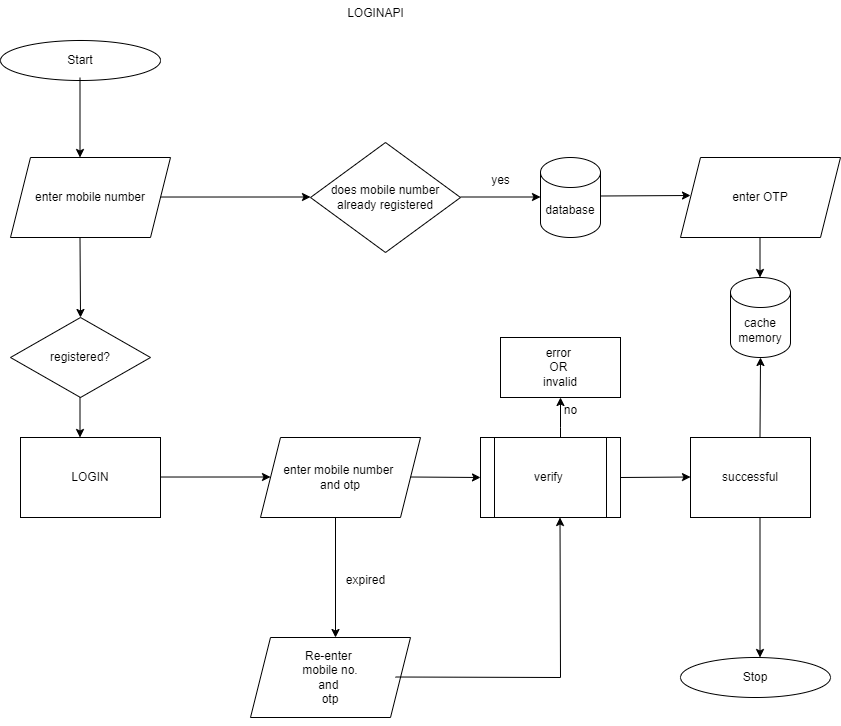

The diagram above was exported from draw.io. Its source (the exported page's mxGraphModel, read from the mxfile embedded in the PNG):
<mxGraphModel dx="1674" dy="780" grid="1" gridSize="10" guides="1" tooltips="1" connect="1" arrows="1" fold="1" page="1" pageScale="1" pageWidth="850" pageHeight="1100" math="0" shadow="0">
  <root>
    <mxCell id="0" />
    <mxCell id="1" parent="0" />
    <mxCell id="oygi_COy6PpUfPMPZNce-1" value="LOGINAPI&lt;div&gt;&lt;br&gt;&lt;/div&gt;" style="text;html=1;align=center;verticalAlign=middle;resizable=0;points=[];autosize=1;strokeColor=none;fillColor=none;" parent="1" vertex="1">
      <mxGeometry x="335" y="3" width="80" height="40" as="geometry" />
    </mxCell>
    <mxCell id="oygi_COy6PpUfPMPZNce-2" value="Start" style="ellipse;whiteSpace=wrap;html=1;" parent="1" vertex="1">
      <mxGeometry y="43" width="160" height="40" as="geometry" />
    </mxCell>
    <mxCell id="oygi_COy6PpUfPMPZNce-13" value="enter mobile number" style="shape=parallelogram;perimeter=parallelogramPerimeter;whiteSpace=wrap;html=1;fixedSize=1;" parent="1" vertex="1">
      <mxGeometry x="10" y="160" width="160" height="80" as="geometry" />
    </mxCell>
    <mxCell id="oygi_COy6PpUfPMPZNce-15" value="does mobile number already registered" style="rhombus;whiteSpace=wrap;html=1;" parent="1" vertex="1">
      <mxGeometry x="310" y="145" width="150" height="110" as="geometry" />
    </mxCell>
    <mxCell id="oygi_COy6PpUfPMPZNce-18" style="edgeStyle=orthogonalEdgeStyle;rounded=0;orthogonalLoop=1;jettySize=auto;html=1;exitX=0.5;exitY=1;exitDx=0;exitDy=0;" parent="1" source="oygi_COy6PpUfPMPZNce-15" target="oygi_COy6PpUfPMPZNce-15" edge="1">
      <mxGeometry relative="1" as="geometry" />
    </mxCell>
    <mxCell id="oygi_COy6PpUfPMPZNce-19" value="" style="endArrow=classic;html=1;rounded=0;" parent="1" edge="1">
      <mxGeometry width="50" height="50" relative="1" as="geometry">
        <mxPoint x="79.5" y="80" as="sourcePoint" />
        <mxPoint x="79.5" y="160" as="targetPoint" />
      </mxGeometry>
    </mxCell>
    <mxCell id="oygi_COy6PpUfPMPZNce-20" value="" style="endArrow=classic;html=1;rounded=0;exitX=0.938;exitY=0.494;exitDx=0;exitDy=0;exitPerimeter=0;" parent="1" source="oygi_COy6PpUfPMPZNce-13" edge="1">
      <mxGeometry width="50" height="50" relative="1" as="geometry">
        <mxPoint x="170" y="199.5" as="sourcePoint" />
        <mxPoint x="310" y="199.5" as="targetPoint" />
      </mxGeometry>
    </mxCell>
    <mxCell id="oygi_COy6PpUfPMPZNce-25" value="" style="endArrow=classic;html=1;rounded=0;" parent="1" edge="1">
      <mxGeometry width="50" height="50" relative="1" as="geometry">
        <mxPoint x="460" y="199.5" as="sourcePoint" />
        <mxPoint x="540" y="199.5" as="targetPoint" />
      </mxGeometry>
    </mxCell>
    <mxCell id="oygi_COy6PpUfPMPZNce-26" value="yes" style="text;html=1;align=center;verticalAlign=middle;resizable=0;points=[];autosize=1;strokeColor=none;fillColor=none;" parent="1" vertex="1">
      <mxGeometry x="480" y="168" width="40" height="30" as="geometry" />
    </mxCell>
    <mxCell id="oygi_COy6PpUfPMPZNce-27" value="database" style="shape=cylinder3;whiteSpace=wrap;html=1;boundedLbl=1;backgroundOutline=1;size=15;" parent="1" vertex="1">
      <mxGeometry x="540" y="160" width="60" height="80" as="geometry" />
    </mxCell>
    <mxCell id="oygi_COy6PpUfPMPZNce-28" value="enter OTP" style="shape=parallelogram;perimeter=parallelogramPerimeter;whiteSpace=wrap;html=1;fixedSize=1;" parent="1" vertex="1">
      <mxGeometry x="680" y="160" width="160" height="80" as="geometry" />
    </mxCell>
    <mxCell id="oygi_COy6PpUfPMPZNce-29" value="" style="endArrow=classic;html=1;rounded=0;" parent="1" edge="1">
      <mxGeometry width="50" height="50" relative="1" as="geometry">
        <mxPoint x="600" y="198.5" as="sourcePoint" />
        <mxPoint x="690" y="198" as="targetPoint" />
      </mxGeometry>
    </mxCell>
    <mxCell id="oygi_COy6PpUfPMPZNce-30" value="" style="endArrow=classic;html=1;rounded=0;" parent="1" edge="1">
      <mxGeometry width="50" height="50" relative="1" as="geometry">
        <mxPoint x="79.5" y="240" as="sourcePoint" />
        <mxPoint x="80" y="320" as="targetPoint" />
      </mxGeometry>
    </mxCell>
    <mxCell id="oygi_COy6PpUfPMPZNce-32" value="registered?" style="rhombus;whiteSpace=wrap;html=1;" parent="1" vertex="1">
      <mxGeometry x="10" y="320" width="140" height="80" as="geometry" />
    </mxCell>
    <mxCell id="oygi_COy6PpUfPMPZNce-33" value="LOGIN" style="rounded=0;whiteSpace=wrap;html=1;" parent="1" vertex="1">
      <mxGeometry x="20" y="440" width="140" height="80" as="geometry" />
    </mxCell>
    <mxCell id="oygi_COy6PpUfPMPZNce-34" value="" style="endArrow=classic;html=1;rounded=0;" parent="1" edge="1">
      <mxGeometry width="50" height="50" relative="1" as="geometry">
        <mxPoint x="79.5" y="400" as="sourcePoint" />
        <mxPoint x="79.5" y="440" as="targetPoint" />
      </mxGeometry>
    </mxCell>
    <mxCell id="oygi_COy6PpUfPMPZNce-35" value="enter mobile number&amp;nbsp;&lt;div&gt;and otp&lt;/div&gt;" style="shape=parallelogram;perimeter=parallelogramPerimeter;whiteSpace=wrap;html=1;fixedSize=1;" parent="1" vertex="1">
      <mxGeometry x="260" y="440" width="160" height="80" as="geometry" />
    </mxCell>
    <mxCell id="oygi_COy6PpUfPMPZNce-37" value="" style="endArrow=classic;html=1;rounded=0;exitX=1;exitY=0.494;exitDx=0;exitDy=0;exitPerimeter=0;" parent="1" source="oygi_COy6PpUfPMPZNce-33" edge="1">
      <mxGeometry width="50" height="50" relative="1" as="geometry">
        <mxPoint x="170" y="479.5" as="sourcePoint" />
        <mxPoint x="270" y="479.5" as="targetPoint" />
      </mxGeometry>
    </mxCell>
    <mxCell id="oygi_COy6PpUfPMPZNce-38" value="" style="endArrow=classic;html=1;rounded=0;" parent="1" edge="1">
      <mxGeometry width="50" height="50" relative="1" as="geometry">
        <mxPoint x="410" y="479.5" as="sourcePoint" />
        <mxPoint x="480" y="480" as="targetPoint" />
      </mxGeometry>
    </mxCell>
    <mxCell id="oygi_COy6PpUfPMPZNce-39" value="verify&amp;nbsp;" style="shape=process;whiteSpace=wrap;html=1;backgroundOutline=1;" parent="1" vertex="1">
      <mxGeometry x="480" y="440" width="140" height="80" as="geometry" />
    </mxCell>
    <mxCell id="oygi_COy6PpUfPMPZNce-42" value="successful" style="rounded=0;whiteSpace=wrap;html=1;" parent="1" vertex="1">
      <mxGeometry x="690" y="440" width="120" height="80" as="geometry" />
    </mxCell>
    <mxCell id="oygi_COy6PpUfPMPZNce-45" value="cache memory" style="shape=cylinder3;whiteSpace=wrap;html=1;boundedLbl=1;backgroundOutline=1;size=15;" parent="1" vertex="1">
      <mxGeometry x="730" y="280" width="60" height="80" as="geometry" />
    </mxCell>
    <mxCell id="oygi_COy6PpUfPMPZNce-46" value="" style="endArrow=classic;html=1;rounded=0;entryX=0.5;entryY=1;entryDx=0;entryDy=0;entryPerimeter=0;" parent="1" target="oygi_COy6PpUfPMPZNce-45" edge="1">
      <mxGeometry width="50" height="50" relative="1" as="geometry">
        <mxPoint x="759.5" y="440" as="sourcePoint" />
        <mxPoint x="759.5" y="380" as="targetPoint" />
      </mxGeometry>
    </mxCell>
    <mxCell id="oygi_COy6PpUfPMPZNce-48" value="" style="endArrow=classic;html=1;rounded=0;" parent="1" edge="1">
      <mxGeometry width="50" height="50" relative="1" as="geometry">
        <mxPoint x="759.5" y="240" as="sourcePoint" />
        <mxPoint x="759.5" y="280" as="targetPoint" />
      </mxGeometry>
    </mxCell>
    <mxCell id="oygi_COy6PpUfPMPZNce-50" value="" style="endArrow=classic;html=1;rounded=0;" parent="1" edge="1">
      <mxGeometry width="50" height="50" relative="1" as="geometry">
        <mxPoint x="560" y="440" as="sourcePoint" />
        <mxPoint x="560" y="400" as="targetPoint" />
        <Array as="points">
          <mxPoint x="560" y="430" />
        </Array>
      </mxGeometry>
    </mxCell>
    <mxCell id="oygi_COy6PpUfPMPZNce-51" value="no" style="text;html=1;align=center;verticalAlign=middle;resizable=0;points=[];autosize=1;strokeColor=none;fillColor=none;" parent="1" vertex="1">
      <mxGeometry x="550" y="398" width="40" height="30" as="geometry" />
    </mxCell>
    <mxCell id="oygi_COy6PpUfPMPZNce-52" value="error&amp;nbsp;&lt;div&gt;OR&amp;nbsp;&lt;/div&gt;&lt;div&gt;invalid&lt;/div&gt;" style="rounded=0;whiteSpace=wrap;html=1;" parent="1" vertex="1">
      <mxGeometry x="500" y="340" width="120" height="60" as="geometry" />
    </mxCell>
    <mxCell id="oygi_COy6PpUfPMPZNce-54" value="" style="endArrow=classic;html=1;rounded=0;" parent="1" edge="1">
      <mxGeometry width="50" height="50" relative="1" as="geometry">
        <mxPoint x="335" y="520" as="sourcePoint" />
        <mxPoint x="335" y="640" as="targetPoint" />
        <Array as="points" />
      </mxGeometry>
    </mxCell>
    <mxCell id="oygi_COy6PpUfPMPZNce-55" value="expired" style="text;html=1;align=center;verticalAlign=middle;resizable=0;points=[];autosize=1;strokeColor=none;fillColor=none;" parent="1" vertex="1">
      <mxGeometry x="335" y="568" width="60" height="30" as="geometry" />
    </mxCell>
    <mxCell id="oygi_COy6PpUfPMPZNce-59" value="Re-enter&amp;nbsp;&lt;div&gt;mobile no.&lt;/div&gt;&lt;div&gt;and&amp;nbsp;&lt;/div&gt;&lt;div&gt;otp&lt;/div&gt;" style="shape=parallelogram;perimeter=parallelogramPerimeter;whiteSpace=wrap;html=1;fixedSize=1;" parent="1" vertex="1">
      <mxGeometry x="250" y="640" width="160" height="80" as="geometry" />
    </mxCell>
    <mxCell id="oygi_COy6PpUfPMPZNce-62" style="edgeStyle=orthogonalEdgeStyle;rounded=0;orthogonalLoop=1;jettySize=auto;html=1;exitX=0.5;exitY=1;exitDx=0;exitDy=0;" parent="1" edge="1">
      <mxGeometry relative="1" as="geometry">
        <mxPoint x="760" y="720" as="sourcePoint" />
        <mxPoint x="760" y="720" as="targetPoint" />
      </mxGeometry>
    </mxCell>
    <mxCell id="oygi_COy6PpUfPMPZNce-63" value="Stop" style="ellipse;whiteSpace=wrap;html=1;" parent="1" vertex="1">
      <mxGeometry x="680" y="660" width="150" height="40" as="geometry" />
    </mxCell>
    <mxCell id="oygi_COy6PpUfPMPZNce-64" value="" style="endArrow=classic;html=1;rounded=0;" parent="1" edge="1">
      <mxGeometry width="50" height="50" relative="1" as="geometry">
        <mxPoint x="759.5" y="520" as="sourcePoint" />
        <mxPoint x="759.5" y="660" as="targetPoint" />
      </mxGeometry>
    </mxCell>
    <mxCell id="oygi_COy6PpUfPMPZNce-65" value="" style="endArrow=classic;html=1;rounded=0;" parent="1" edge="1">
      <mxGeometry width="50" height="50" relative="1" as="geometry">
        <mxPoint x="560" y="680" as="sourcePoint" />
        <mxPoint x="559.5" y="520" as="targetPoint" />
      </mxGeometry>
    </mxCell>
    <mxCell id="oygi_COy6PpUfPMPZNce-66" value="" style="endArrow=none;html=1;rounded=0;" parent="1" edge="1">
      <mxGeometry width="50" height="50" relative="1" as="geometry">
        <mxPoint x="395" y="679.5" as="sourcePoint" />
        <mxPoint x="560" y="680" as="targetPoint" />
      </mxGeometry>
    </mxCell>
    <mxCell id="SAcJk5CKv05ASw3lvSy4-1" value="" style="endArrow=classic;html=1;rounded=0;" edge="1" parent="1">
      <mxGeometry width="50" height="50" relative="1" as="geometry">
        <mxPoint x="620" y="480" as="sourcePoint" />
        <mxPoint x="690" y="479.5" as="targetPoint" />
      </mxGeometry>
    </mxCell>
  </root>
</mxGraphModel>